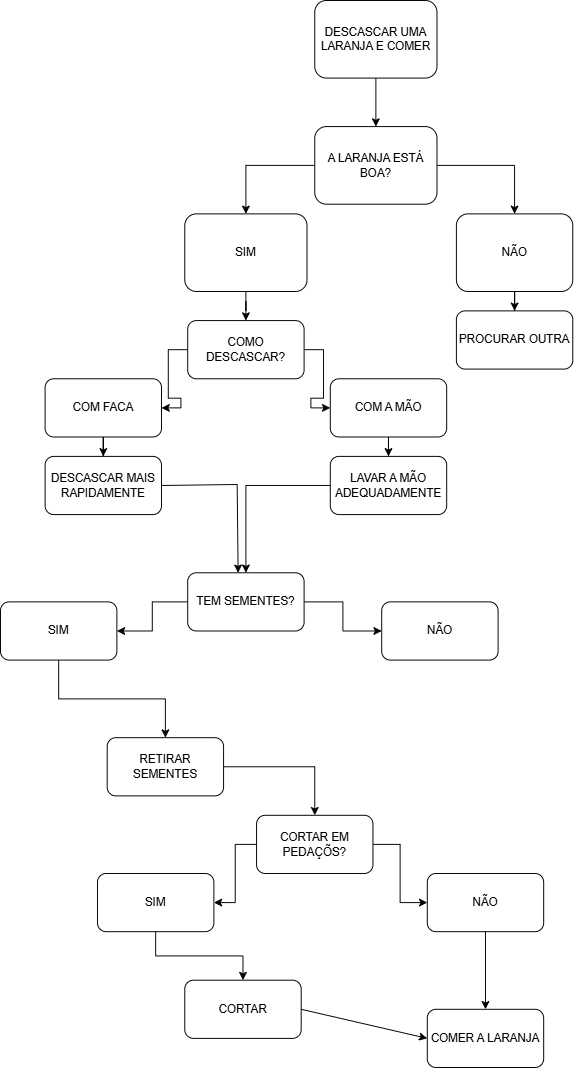

The diagram above was exported from draw.io. Its source (the exported page's mxGraphModel, read from the mxfile embedded in the PNG):
<mxGraphModel dx="1414" dy="785" grid="1" gridSize="10" guides="1" tooltips="1" connect="1" arrows="1" fold="1" page="1" pageScale="1" pageWidth="827" pageHeight="1169" math="0" shadow="0">
  <root>
    <mxCell id="0" />
    <mxCell id="1" parent="0" />
    <mxCell id="7VKgjVds7oE35g88CMom-13" edge="1" parent="1" source="7VKgjVds7oE35g88CMom-10" style="edgeStyle=orthogonalEdgeStyle;rounded=0;orthogonalLoop=1;jettySize=auto;html=1;" target="7VKgjVds7oE35g88CMom-12" value="">
      <mxGeometry relative="1" as="geometry" />
    </mxCell>
    <mxCell id="7VKgjVds7oE35g88CMom-10" parent="1" style="rounded=1;whiteSpace=wrap;html=1;" value="DESCASCAR UMA LARANJA E COMER" vertex="1">
      <mxGeometry height="80" width="126" x="354" y="10" as="geometry" />
    </mxCell>
    <mxCell id="7VKgjVds7oE35g88CMom-15" edge="1" parent="1" source="7VKgjVds7oE35g88CMom-12" style="edgeStyle=orthogonalEdgeStyle;rounded=0;orthogonalLoop=1;jettySize=auto;html=1;" target="7VKgjVds7oE35g88CMom-14" value="">
      <mxGeometry relative="1" as="geometry" />
    </mxCell>
    <mxCell id="7VKgjVds7oE35g88CMom-18" edge="1" parent="1" source="7VKgjVds7oE35g88CMom-12" style="edgeStyle=orthogonalEdgeStyle;rounded=0;orthogonalLoop=1;jettySize=auto;html=1;" target="7VKgjVds7oE35g88CMom-17" value="">
      <mxGeometry relative="1" as="geometry" />
    </mxCell>
    <mxCell id="7VKgjVds7oE35g88CMom-12" parent="1" style="rounded=1;whiteSpace=wrap;html=1;" value="A LARANJA ESTÁ BOA?" vertex="1">
      <mxGeometry height="80" width="126" x="354" y="140" as="geometry" />
    </mxCell>
    <mxCell id="7VKgjVds7oE35g88CMom-22" edge="1" parent="1" source="7VKgjVds7oE35g88CMom-14" style="edgeStyle=orthogonalEdgeStyle;rounded=0;orthogonalLoop=1;jettySize=auto;html=1;" target="7VKgjVds7oE35g88CMom-21" value="">
      <mxGeometry relative="1" as="geometry" />
    </mxCell>
    <mxCell id="7VKgjVds7oE35g88CMom-14" parent="1" style="rounded=1;whiteSpace=wrap;html=1;" value="SIM" vertex="1">
      <mxGeometry height="80" width="126" x="220" y="230" as="geometry" />
    </mxCell>
    <mxCell id="7VKgjVds7oE35g88CMom-20" edge="1" parent="1" source="7VKgjVds7oE35g88CMom-17" style="edgeStyle=orthogonalEdgeStyle;rounded=0;orthogonalLoop=1;jettySize=auto;html=1;" target="7VKgjVds7oE35g88CMom-19" value="">
      <mxGeometry relative="1" as="geometry" />
    </mxCell>
    <mxCell id="7VKgjVds7oE35g88CMom-17" parent="1" style="whiteSpace=wrap;html=1;rounded=1;" value="NÃO" vertex="1">
      <mxGeometry height="80" width="120" x="500" y="230" as="geometry" />
    </mxCell>
    <mxCell id="7VKgjVds7oE35g88CMom-19" parent="1" style="whiteSpace=wrap;html=1;rounded=1;" value="PROCURAR OUTRA" vertex="1">
      <mxGeometry height="60" width="120" x="500" y="330" as="geometry" />
    </mxCell>
    <mxCell id="7VKgjVds7oE35g88CMom-24" edge="1" parent="1" source="7VKgjVds7oE35g88CMom-21" style="edgeStyle=orthogonalEdgeStyle;rounded=0;orthogonalLoop=1;jettySize=auto;html=1;" target="7VKgjVds7oE35g88CMom-23" value="">
      <mxGeometry relative="1" as="geometry" />
    </mxCell>
    <mxCell id="7VKgjVds7oE35g88CMom-26" edge="1" parent="1" source="7VKgjVds7oE35g88CMom-21" style="edgeStyle=orthogonalEdgeStyle;rounded=0;orthogonalLoop=1;jettySize=auto;html=1;" target="7VKgjVds7oE35g88CMom-25" value="">
      <mxGeometry relative="1" as="geometry" />
    </mxCell>
    <mxCell id="7VKgjVds7oE35g88CMom-21" parent="1" style="whiteSpace=wrap;html=1;rounded=1;" value="COMO DESCASCAR?" vertex="1">
      <mxGeometry height="60" width="120" x="223" y="340" as="geometry" />
    </mxCell>
    <mxCell id="7VKgjVds7oE35g88CMom-28" edge="1" parent="1" source="7VKgjVds7oE35g88CMom-23" style="edgeStyle=orthogonalEdgeStyle;rounded=0;orthogonalLoop=1;jettySize=auto;html=1;" target="7VKgjVds7oE35g88CMom-27" value="">
      <mxGeometry relative="1" as="geometry" />
    </mxCell>
    <mxCell id="7VKgjVds7oE35g88CMom-23" parent="1" style="whiteSpace=wrap;html=1;rounded=1;" value="COM A MÃO" vertex="1">
      <mxGeometry height="60" width="120" x="370" y="400" as="geometry" />
    </mxCell>
    <mxCell id="7VKgjVds7oE35g88CMom-30" edge="1" parent="1" source="7VKgjVds7oE35g88CMom-25" style="edgeStyle=orthogonalEdgeStyle;rounded=0;orthogonalLoop=1;jettySize=auto;html=1;" target="7VKgjVds7oE35g88CMom-29" value="">
      <mxGeometry relative="1" as="geometry" />
    </mxCell>
    <mxCell id="7VKgjVds7oE35g88CMom-25" parent="1" style="whiteSpace=wrap;html=1;rounded=1;" value="COM FACA" vertex="1">
      <mxGeometry height="60" width="120" x="76" y="400" as="geometry" />
    </mxCell>
    <mxCell id="7VKgjVds7oE35g88CMom-32" edge="1" parent="1" source="7VKgjVds7oE35g88CMom-27" style="edgeStyle=orthogonalEdgeStyle;rounded=0;orthogonalLoop=1;jettySize=auto;html=1;" target="7VKgjVds7oE35g88CMom-31" value="">
      <mxGeometry relative="1" as="geometry" />
    </mxCell>
    <mxCell id="7VKgjVds7oE35g88CMom-27" parent="1" style="whiteSpace=wrap;html=1;rounded=1;" value="LAVAR A MÃO ADEQUADAMENTE" vertex="1">
      <mxGeometry height="60" width="120" x="370" y="480" as="geometry" />
    </mxCell>
    <mxCell id="7VKgjVds7oE35g88CMom-29" parent="1" style="whiteSpace=wrap;html=1;rounded=1;" value="DESCASCAR MAIS RAPIDAMENTE" vertex="1">
      <mxGeometry height="60" width="120" x="76" y="480" as="geometry" />
    </mxCell>
    <mxCell id="7VKgjVds7oE35g88CMom-37" edge="1" parent="1" source="7VKgjVds7oE35g88CMom-31" style="edgeStyle=orthogonalEdgeStyle;rounded=0;orthogonalLoop=1;jettySize=auto;html=1;" target="7VKgjVds7oE35g88CMom-36" value="">
      <mxGeometry relative="1" as="geometry" />
    </mxCell>
    <mxCell id="7VKgjVds7oE35g88CMom-39" edge="1" parent="1" source="7VKgjVds7oE35g88CMom-31" style="edgeStyle=orthogonalEdgeStyle;rounded=0;orthogonalLoop=1;jettySize=auto;html=1;" target="7VKgjVds7oE35g88CMom-38" value="">
      <mxGeometry relative="1" as="geometry" />
    </mxCell>
    <mxCell id="7VKgjVds7oE35g88CMom-31" parent="1" style="whiteSpace=wrap;html=1;rounded=1;" value="TEM SEMENTES?" vertex="1">
      <mxGeometry height="60" width="120" x="223" y="600" as="geometry" />
    </mxCell>
    <mxCell id="7VKgjVds7oE35g88CMom-35" edge="1" parent="1" source="7VKgjVds7oE35g88CMom-29" style="endArrow=classic;html=1;rounded=0;entryX=0.35;entryY=0.017;entryDx=0;entryDy=0;entryPerimeter=0;exitX=1;exitY=0.5;exitDx=0;exitDy=0;" value="">
      <mxGeometry height="50" relative="1" width="50" as="geometry">
        <Array as="points">
          <mxPoint x="274" y="508.98" />
        </Array>
        <mxPoint x="200" y="508.98" as="sourcePoint" />
        <mxPoint x="275" y="600" as="targetPoint" />
      </mxGeometry>
    </mxCell>
    <mxCell id="7VKgjVds7oE35g88CMom-36" parent="1" style="whiteSpace=wrap;html=1;rounded=1;" value="NÃO" vertex="1">
      <mxGeometry height="60" width="120" x="423" y="630" as="geometry" />
    </mxCell>
    <mxCell id="7VKgjVds7oE35g88CMom-45" edge="1" parent="1" source="7VKgjVds7oE35g88CMom-38" style="edgeStyle=orthogonalEdgeStyle;rounded=0;orthogonalLoop=1;jettySize=auto;html=1;" target="7VKgjVds7oE35g88CMom-44" value="">
      <mxGeometry relative="1" as="geometry" />
    </mxCell>
    <mxCell id="7VKgjVds7oE35g88CMom-38" parent="1" style="whiteSpace=wrap;html=1;rounded=1;" value="SIM" vertex="1">
      <mxGeometry height="60" width="120" x="30" y="630" as="geometry" />
    </mxCell>
    <mxCell id="7VKgjVds7oE35g88CMom-49" edge="1" parent="1" source="7VKgjVds7oE35g88CMom-44" style="edgeStyle=orthogonalEdgeStyle;rounded=0;orthogonalLoop=1;jettySize=auto;html=1;" target="7VKgjVds7oE35g88CMom-48" value="">
      <mxGeometry relative="1" as="geometry" />
    </mxCell>
    <mxCell id="7VKgjVds7oE35g88CMom-44" parent="1" style="whiteSpace=wrap;html=1;rounded=1;" value="RETIRAR SEMENTES" vertex="1">
      <mxGeometry height="60" width="120" x="140" y="770" as="geometry" />
    </mxCell>
    <mxCell id="7VKgjVds7oE35g88CMom-51" edge="1" parent="1" source="7VKgjVds7oE35g88CMom-48" style="edgeStyle=orthogonalEdgeStyle;rounded=0;orthogonalLoop=1;jettySize=auto;html=1;" target="7VKgjVds7oE35g88CMom-50" value="">
      <mxGeometry relative="1" as="geometry" />
    </mxCell>
    <mxCell id="7VKgjVds7oE35g88CMom-55" edge="1" parent="1" source="7VKgjVds7oE35g88CMom-48" style="edgeStyle=orthogonalEdgeStyle;rounded=0;orthogonalLoop=1;jettySize=auto;html=1;" target="7VKgjVds7oE35g88CMom-54" value="">
      <mxGeometry relative="1" as="geometry" />
    </mxCell>
    <mxCell id="7VKgjVds7oE35g88CMom-48" parent="1" style="whiteSpace=wrap;html=1;rounded=1;" value="CORTAR EM PEDAÇÕS?" vertex="1">
      <mxGeometry height="60" width="120" x="294" y="850" as="geometry" />
    </mxCell>
    <mxCell id="7VKgjVds7oE35g88CMom-53" edge="1" parent="1" source="7VKgjVds7oE35g88CMom-50" style="edgeStyle=orthogonalEdgeStyle;rounded=0;orthogonalLoop=1;jettySize=auto;html=1;" target="7VKgjVds7oE35g88CMom-52" value="">
      <mxGeometry relative="1" as="geometry" />
    </mxCell>
    <mxCell id="7VKgjVds7oE35g88CMom-50" parent="1" style="whiteSpace=wrap;html=1;rounded=1;" value="NÃO" vertex="1">
      <mxGeometry height="60" width="120" x="470" y="910" as="geometry" />
    </mxCell>
    <mxCell id="7VKgjVds7oE35g88CMom-52" parent="1" style="whiteSpace=wrap;html=1;rounded=1;" value="COMER A LARANJA" vertex="1">
      <mxGeometry height="60" width="120" x="470" y="1050" as="geometry" />
    </mxCell>
    <mxCell id="7VKgjVds7oE35g88CMom-57" edge="1" parent="1" source="7VKgjVds7oE35g88CMom-54" style="edgeStyle=orthogonalEdgeStyle;rounded=0;orthogonalLoop=1;jettySize=auto;html=1;" target="7VKgjVds7oE35g88CMom-56" value="">
      <mxGeometry relative="1" as="geometry" />
    </mxCell>
    <mxCell id="7VKgjVds7oE35g88CMom-54" parent="1" style="whiteSpace=wrap;html=1;rounded=1;" value="SIM" vertex="1">
      <mxGeometry height="60" width="120" x="130" y="910" as="geometry" />
    </mxCell>
    <mxCell id="7VKgjVds7oE35g88CMom-56" parent="1" style="whiteSpace=wrap;html=1;rounded=1;" value="CORTAR" vertex="1">
      <mxGeometry height="60" width="120" x="220" y="1020" as="geometry" />
    </mxCell>
    <mxCell id="7VKgjVds7oE35g88CMom-58" edge="1" parent="1" style="endArrow=classic;html=1;rounded=0;entryX=0;entryY=0.5;entryDx=0;entryDy=0;" target="7VKgjVds7oE35g88CMom-52" value="">
      <mxGeometry height="50" relative="1" width="50" as="geometry">
        <mxPoint x="340" y="1050" as="sourcePoint" />
        <mxPoint x="390" y="1000" as="targetPoint" />
      </mxGeometry>
    </mxCell>
  </root>
</mxGraphModel>